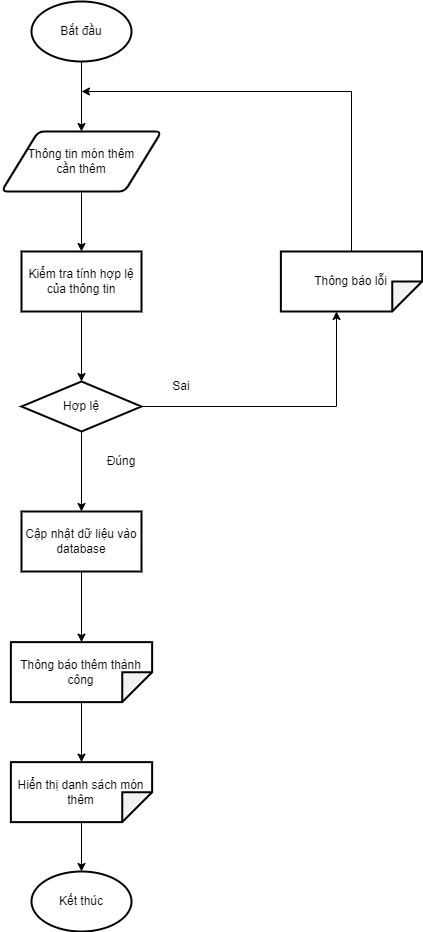

The diagram above was exported from draw.io. Its source (the exported page's mxGraphModel, read from the mxfile embedded in the PNG):
<mxGraphModel dx="868" dy="593" grid="1" gridSize="10" guides="1" tooltips="1" connect="1" arrows="1" fold="1" page="1" pageScale="1" pageWidth="827" pageHeight="1169" math="0" shadow="0">
  <root>
    <mxCell id="0" />
    <mxCell id="1" parent="0" />
    <mxCell id="Kgsg59fF49oU6qs3MnR4-1" style="edgeStyle=orthogonalEdgeStyle;rounded=0;orthogonalLoop=1;jettySize=auto;html=1;entryX=0.5;entryY=0;entryDx=0;entryDy=0;" parent="1" source="Kgsg59fF49oU6qs3MnR4-2" target="Kgsg59fF49oU6qs3MnR4-5" edge="1">
      <mxGeometry relative="1" as="geometry" />
    </mxCell>
    <mxCell id="Kgsg59fF49oU6qs3MnR4-2" value="Bắt đầu" style="strokeWidth=2;html=1;shape=mxgraph.flowchart.start_1;whiteSpace=wrap;" parent="1" vertex="1">
      <mxGeometry x="370" y="140" width="100" height="60" as="geometry" />
    </mxCell>
    <mxCell id="Kgsg59fF49oU6qs3MnR4-3" value="Kết thúc" style="strokeWidth=2;html=1;shape=mxgraph.flowchart.start_1;whiteSpace=wrap;" parent="1" vertex="1">
      <mxGeometry x="370" y="1010" width="100" height="60" as="geometry" />
    </mxCell>
    <mxCell id="Kgsg59fF49oU6qs3MnR4-4" style="edgeStyle=orthogonalEdgeStyle;rounded=0;orthogonalLoop=1;jettySize=auto;html=1;entryX=0.5;entryY=0;entryDx=0;entryDy=0;" parent="1" source="Kgsg59fF49oU6qs3MnR4-5" target="Kgsg59fF49oU6qs3MnR4-7" edge="1">
      <mxGeometry relative="1" as="geometry" />
    </mxCell>
    <mxCell id="Kgsg59fF49oU6qs3MnR4-5" value="Thông tin món thêm&lt;br&gt;cần thêm" style="shape=parallelogram;html=1;strokeWidth=2;perimeter=parallelogramPerimeter;whiteSpace=wrap;rounded=1;arcSize=12;size=0.23;" parent="1" vertex="1">
      <mxGeometry x="340" y="270" width="160" height="60" as="geometry" />
    </mxCell>
    <mxCell id="Kgsg59fF49oU6qs3MnR4-6" style="edgeStyle=orthogonalEdgeStyle;rounded=0;orthogonalLoop=1;jettySize=auto;html=1;entryX=0.5;entryY=0;entryDx=0;entryDy=0;" parent="1" source="Kgsg59fF49oU6qs3MnR4-7" target="Kgsg59fF49oU6qs3MnR4-10" edge="1">
      <mxGeometry relative="1" as="geometry" />
    </mxCell>
    <mxCell id="Kgsg59fF49oU6qs3MnR4-7" value="Kiểm tra tính hợp lệ của thông tin" style="rounded=0;whiteSpace=wrap;html=1;strokeWidth=2;" parent="1" vertex="1">
      <mxGeometry x="360" y="390" width="120" height="60" as="geometry" />
    </mxCell>
    <mxCell id="Kgsg59fF49oU6qs3MnR4-8" style="edgeStyle=orthogonalEdgeStyle;rounded=0;orthogonalLoop=1;jettySize=auto;html=1;entryX=0;entryY=0;entryDx=60;entryDy=85.625;entryPerimeter=0;" parent="1" source="Kgsg59fF49oU6qs3MnR4-10" target="Kgsg59fF49oU6qs3MnR4-12" edge="1">
      <mxGeometry relative="1" as="geometry" />
    </mxCell>
    <mxCell id="cCb-i-xgQGnkmdHxrjXP-2" style="edgeStyle=orthogonalEdgeStyle;rounded=0;orthogonalLoop=1;jettySize=auto;html=1;entryX=0.5;entryY=0;entryDx=0;entryDy=0;" parent="1" source="Kgsg59fF49oU6qs3MnR4-10" target="cCb-i-xgQGnkmdHxrjXP-1" edge="1">
      <mxGeometry relative="1" as="geometry" />
    </mxCell>
    <mxCell id="Kgsg59fF49oU6qs3MnR4-10" value="Hợp lệ" style="rhombus;whiteSpace=wrap;html=1;strokeWidth=2;" parent="1" vertex="1">
      <mxGeometry x="360" y="520" width="120" height="50" as="geometry" />
    </mxCell>
    <mxCell id="Kgsg59fF49oU6qs3MnR4-11" style="edgeStyle=orthogonalEdgeStyle;rounded=0;orthogonalLoop=1;jettySize=auto;html=1;" parent="1" source="Kgsg59fF49oU6qs3MnR4-12" edge="1">
      <mxGeometry relative="1" as="geometry">
        <mxPoint x="420" y="230" as="targetPoint" />
        <Array as="points">
          <mxPoint x="690" y="230" />
        </Array>
      </mxGeometry>
    </mxCell>
    <mxCell id="Kgsg59fF49oU6qs3MnR4-12" value="Thông báo lỗi" style="shape=note;whiteSpace=wrap;html=1;backgroundOutline=1;darkOpacity=0.05;strokeWidth=2;rotation=90;spacing=2;labelBorderColor=none;fontColor=default;verticalAlign=middle;horizontal=0;" parent="1" vertex="1">
      <mxGeometry x="660" y="349.37" width="60" height="141.25" as="geometry" />
    </mxCell>
    <mxCell id="Kgsg59fF49oU6qs3MnR4-13" value="Đúng" style="text;html=1;strokeColor=none;fillColor=none;align=center;verticalAlign=middle;whiteSpace=wrap;rounded=0;" parent="1" vertex="1">
      <mxGeometry x="430" y="585" width="60" height="30" as="geometry" />
    </mxCell>
    <mxCell id="Kgsg59fF49oU6qs3MnR4-14" value="Sai" style="text;html=1;strokeColor=none;fillColor=none;align=center;verticalAlign=middle;whiteSpace=wrap;rounded=0;" parent="1" vertex="1">
      <mxGeometry x="490" y="510" width="60" height="30" as="geometry" />
    </mxCell>
    <mxCell id="Kgsg59fF49oU6qs3MnR4-15" style="edgeStyle=orthogonalEdgeStyle;rounded=0;orthogonalLoop=1;jettySize=auto;html=1;startArrow=none;" parent="1" source="Dy36qrYAUEDTpmztcUx1-1" target="Kgsg59fF49oU6qs3MnR4-3" edge="1">
      <mxGeometry relative="1" as="geometry" />
    </mxCell>
    <mxCell id="Kgsg59fF49oU6qs3MnR4-16" value="Thông báo thêm thành công" style="shape=note;whiteSpace=wrap;html=1;backgroundOutline=1;darkOpacity=0.05;strokeWidth=2;rotation=90;spacing=2;labelBorderColor=none;fontColor=default;verticalAlign=middle;horizontal=0;" parent="1" vertex="1">
      <mxGeometry x="390" y="740" width="60" height="141.25" as="geometry" />
    </mxCell>
    <mxCell id="cCb-i-xgQGnkmdHxrjXP-3" style="edgeStyle=orthogonalEdgeStyle;rounded=0;orthogonalLoop=1;jettySize=auto;html=1;entryX=0;entryY=0.5;entryDx=0;entryDy=0;entryPerimeter=0;" parent="1" source="cCb-i-xgQGnkmdHxrjXP-1" target="Kgsg59fF49oU6qs3MnR4-16" edge="1">
      <mxGeometry relative="1" as="geometry" />
    </mxCell>
    <mxCell id="cCb-i-xgQGnkmdHxrjXP-1" value="Cập nhật dữ liệu vào database" style="rounded=0;whiteSpace=wrap;html=1;strokeWidth=2;" parent="1" vertex="1">
      <mxGeometry x="360" y="650" width="120" height="60" as="geometry" />
    </mxCell>
    <mxCell id="Dy36qrYAUEDTpmztcUx1-1" value="Hiển thị danh sách món thêm" style="shape=note;whiteSpace=wrap;html=1;backgroundOutline=1;darkOpacity=0.05;strokeWidth=2;rotation=90;spacing=2;labelBorderColor=none;fontColor=default;verticalAlign=middle;horizontal=0;" vertex="1" parent="1">
      <mxGeometry x="390" y="860" width="60" height="141.25" as="geometry" />
    </mxCell>
    <mxCell id="Dy36qrYAUEDTpmztcUx1-2" value="" style="edgeStyle=orthogonalEdgeStyle;rounded=0;orthogonalLoop=1;jettySize=auto;html=1;endArrow=classic;endFill=1;" edge="1" parent="1" source="Kgsg59fF49oU6qs3MnR4-16" target="Dy36qrYAUEDTpmztcUx1-1">
      <mxGeometry relative="1" as="geometry">
        <mxPoint x="420" y="840.625" as="sourcePoint" />
        <mxPoint x="420" y="1010" as="targetPoint" />
      </mxGeometry>
    </mxCell>
  </root>
</mxGraphModel>